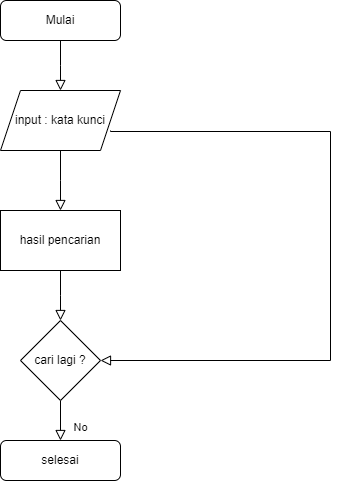

The diagram above was exported from draw.io. Its source (the exported page's mxGraphModel, read from the mxfile embedded in the PNG):
<mxGraphModel dx="880" dy="478" grid="1" gridSize="10" guides="1" tooltips="1" connect="1" arrows="1" fold="1" page="1" pageScale="1" pageWidth="827" pageHeight="1169" math="0" shadow="0">
  <root>
    <mxCell id="WIyWlLk6GJQsqaUBKTNV-0" />
    <mxCell id="WIyWlLk6GJQsqaUBKTNV-1" parent="WIyWlLk6GJQsqaUBKTNV-0" />
    <mxCell id="WIyWlLk6GJQsqaUBKTNV-2" value="" style="rounded=0;html=1;jettySize=auto;orthogonalLoop=1;fontSize=11;endArrow=block;endFill=0;endSize=8;strokeWidth=1;shadow=0;labelBackgroundColor=none;edgeStyle=orthogonalEdgeStyle;" parent="WIyWlLk6GJQsqaUBKTNV-1" source="WIyWlLk6GJQsqaUBKTNV-3" edge="1">
      <mxGeometry relative="1" as="geometry">
        <mxPoint x="220" y="170" as="targetPoint" />
      </mxGeometry>
    </mxCell>
    <mxCell id="WIyWlLk6GJQsqaUBKTNV-3" value="Mulai" style="rounded=1;whiteSpace=wrap;html=1;fontSize=12;glass=0;strokeWidth=1;shadow=0;" parent="WIyWlLk6GJQsqaUBKTNV-1" vertex="1">
      <mxGeometry x="160" y="80" width="120" height="40" as="geometry" />
    </mxCell>
    <mxCell id="WIyWlLk6GJQsqaUBKTNV-4" value="" style="rounded=0;html=1;jettySize=auto;orthogonalLoop=1;fontSize=11;endArrow=block;endFill=0;endSize=8;strokeWidth=1;shadow=0;labelBackgroundColor=none;edgeStyle=orthogonalEdgeStyle;exitX=0.5;exitY=1;exitDx=0;exitDy=0;" parent="WIyWlLk6GJQsqaUBKTNV-1" source="1Y62NkQ-yEdpCLq1bcP2-0" edge="1">
      <mxGeometry y="20" relative="1" as="geometry">
        <mxPoint as="offset" />
        <mxPoint x="220" y="250" as="sourcePoint" />
        <mxPoint x="220" y="290" as="targetPoint" />
      </mxGeometry>
    </mxCell>
    <mxCell id="WIyWlLk6GJQsqaUBKTNV-5" value="" style="edgeStyle=orthogonalEdgeStyle;rounded=0;html=1;jettySize=auto;orthogonalLoop=1;fontSize=11;endArrow=block;endFill=0;endSize=8;strokeWidth=1;shadow=0;labelBackgroundColor=none;entryX=1;entryY=0.5;entryDx=0;entryDy=0;" parent="WIyWlLk6GJQsqaUBKTNV-1" target="1Y62NkQ-yEdpCLq1bcP2-2" edge="1">
      <mxGeometry y="10" relative="1" as="geometry">
        <mxPoint as="offset" />
        <mxPoint x="270" y="210" as="sourcePoint" />
        <mxPoint x="440" y="440" as="targetPoint" />
        <Array as="points">
          <mxPoint x="270" y="211" />
          <mxPoint x="490" y="211" />
          <mxPoint x="490" y="440" />
        </Array>
      </mxGeometry>
    </mxCell>
    <mxCell id="WIyWlLk6GJQsqaUBKTNV-8" value="No" style="rounded=0;html=1;jettySize=auto;orthogonalLoop=1;fontSize=11;endArrow=block;endFill=0;endSize=8;strokeWidth=1;shadow=0;labelBackgroundColor=none;edgeStyle=orthogonalEdgeStyle;" parent="WIyWlLk6GJQsqaUBKTNV-1" source="1Y62NkQ-yEdpCLq1bcP2-2" target="WIyWlLk6GJQsqaUBKTNV-11" edge="1">
      <mxGeometry x="0.3333" y="20" relative="1" as="geometry">
        <mxPoint as="offset" />
        <mxPoint x="220" y="420" as="sourcePoint" />
      </mxGeometry>
    </mxCell>
    <mxCell id="WIyWlLk6GJQsqaUBKTNV-11" value="selesai" style="rounded=1;whiteSpace=wrap;html=1;fontSize=12;glass=0;strokeWidth=1;shadow=0;" parent="WIyWlLk6GJQsqaUBKTNV-1" vertex="1">
      <mxGeometry x="160" y="520" width="120" height="40" as="geometry" />
    </mxCell>
    <mxCell id="1Y62NkQ-yEdpCLq1bcP2-0" value="input : kata kunci" style="shape=parallelogram;perimeter=parallelogramPerimeter;whiteSpace=wrap;html=1;fixedSize=1;" vertex="1" parent="WIyWlLk6GJQsqaUBKTNV-1">
      <mxGeometry x="160" y="170" width="120" height="60" as="geometry" />
    </mxCell>
    <mxCell id="1Y62NkQ-yEdpCLq1bcP2-1" value="hasil pencarian" style="rounded=0;whiteSpace=wrap;html=1;" vertex="1" parent="WIyWlLk6GJQsqaUBKTNV-1">
      <mxGeometry x="160" y="290" width="120" height="60" as="geometry" />
    </mxCell>
    <mxCell id="1Y62NkQ-yEdpCLq1bcP2-3" value="" style="rounded=0;html=1;jettySize=auto;orthogonalLoop=1;fontSize=11;endArrow=block;endFill=0;endSize=8;strokeWidth=1;shadow=0;labelBackgroundColor=none;edgeStyle=orthogonalEdgeStyle;" edge="1" parent="WIyWlLk6GJQsqaUBKTNV-1" target="1Y62NkQ-yEdpCLq1bcP2-2">
      <mxGeometry x="0.3333" y="20" relative="1" as="geometry">
        <mxPoint as="offset" />
        <mxPoint x="220" y="420" as="sourcePoint" />
        <mxPoint x="220" y="490" as="targetPoint" />
      </mxGeometry>
    </mxCell>
    <mxCell id="1Y62NkQ-yEdpCLq1bcP2-2" value="cari lagi ?" style="rhombus;whiteSpace=wrap;html=1;" vertex="1" parent="WIyWlLk6GJQsqaUBKTNV-1">
      <mxGeometry x="180" y="400" width="80" height="80" as="geometry" />
    </mxCell>
    <mxCell id="1Y62NkQ-yEdpCLq1bcP2-4" value="" style="rounded=0;html=1;jettySize=auto;orthogonalLoop=1;fontSize=11;endArrow=block;endFill=0;endSize=8;strokeWidth=1;shadow=0;labelBackgroundColor=none;edgeStyle=orthogonalEdgeStyle;exitX=0.5;exitY=1;exitDx=0;exitDy=0;" edge="1" parent="WIyWlLk6GJQsqaUBKTNV-1" source="1Y62NkQ-yEdpCLq1bcP2-1">
      <mxGeometry x="0.3333" y="20" relative="1" as="geometry">
        <mxPoint as="offset" />
        <mxPoint x="230" y="490" as="sourcePoint" />
        <mxPoint x="220" y="400" as="targetPoint" />
      </mxGeometry>
    </mxCell>
  </root>
</mxGraphModel>